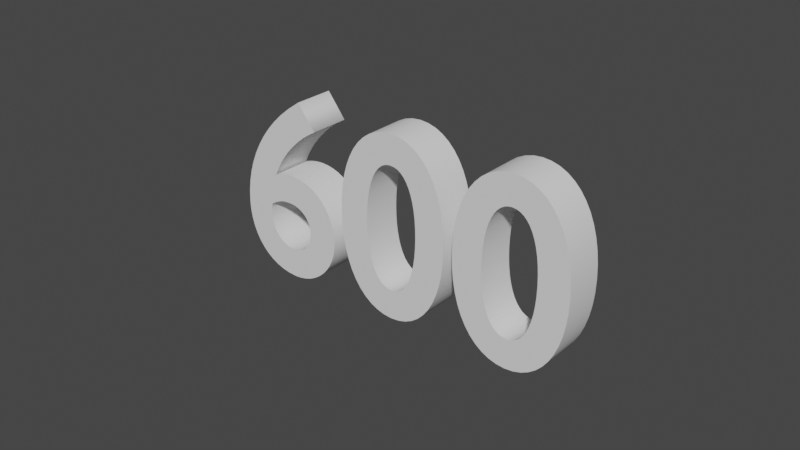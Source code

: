 # Source: ScoreAchievementText.blend  (saved by Blender 2.93.21; exported with 4.5.12 LTS)
import bpy
from mathutils import Matrix  # noqa: F401  (used for matrix-valued properties, if any)

bpy.ops.wm.read_factory_settings(use_empty=True)
scene = bpy.context.scene
scene.name = 'Scene'

# ---- collections
col_collection = bpy.data.collections.new('Collection'); scene.collection.children.link(col_collection)

# ---- world
world_world = bpy.data.worlds.new('World'); scene.world = world_world
world_world.use_nodes = True; world_world.node_tree.nodes.clear()
_N = world_world.node_tree.nodes; _L = world_world.node_tree.links
n0 = _N.new('ShaderNodeOutputWorld'); n0.name = 'World Output'; n0.location = (300, 300)
n1 = _N.new('ShaderNodeBackground'); n1.name = 'Background'; n1.location = (10, 300)
n1.inputs[0].default_value = (0.05088, 0.05088, 0.05088, 1.0)
_L.new(n1.outputs[0], n0.inputs[0])
n0.is_active_output = True
world_world.color = (0.05088, 0.05088, 0.05088)
world_world.use_sun_shadow = False
world_world.sun_shadow_jitter_overblur = 0.0

# ---- curves / text
txt_text = bpy.data.curves.new('Text', 'FONT')
txt_text.dimensions = '2D'
txt_text.body = '600'
txt_text.offset = 0.009
txt_text.extrude = 0.06
txt_text.align_x = 'CENTER'
txt_text.align_y = 'CENTER'
txt_text.size = 0.75

# ---- objects
ob_text = bpy.data.objects.new('Text', txt_text)

# ---- transforms, parenting, visibility, modifiers, constraints
ob_text.location = (0.0, 0.0, 0.0)
ob_text.rotation_euler = (1.571, 0.0, 0.0)

# ---- collection membership
col_collection.objects.link(ob_text)

# ---- scene / render settings (as saved in the file)
scene.frame_start = 1; scene.frame_end = 250; scene.frame_set(1)
scene.render.engine = 'BLENDER_EEVEE_NEXT'
scene.cycles.use_denoising = False
scene.cycles.samples = 128
scene.cycles.sampling_pattern = 'TABULATED_SOBOL'
scene.cycles.use_adaptive_sampling = False
scene.cycles.use_light_tree = False
scene.view_settings.view_transform = 'Filmic'
bpy.context.view_layer.update()

# ---- added for rendering (the .blend has no active camera and no usable light): camera, sun
cam_auto = bpy.data.cameras.new('AutoCamera')
cam_auto.lens = 50.0
cam_auto.sensor_width = 36.0
cam_auto.clip_end = 1000.0
ob_auto_camera = bpy.data.objects.new('AutoCamera', cam_auto)
scene.collection.objects.link(ob_auto_camera)
ob_auto_camera.location = (1.67135, -2.02812, 1.36708)
ob_auto_camera.rotation_euler = (1.09748, -7.21219e-08, 0.694738)
scene.camera = ob_auto_camera
light_auto_sun = bpy.data.lights.new('AutoSun', 'SUN')
light_auto_sun.energy = 3.0
light_auto_sun.angle = 0.0523599
ob_auto_sun = bpy.data.objects.new('AutoSun', light_auto_sun)
scene.collection.objects.link(ob_auto_sun)
ob_auto_sun.rotation_euler = (0.872665, 0.174533, 0.523599)
bpy.context.view_layer.update()
